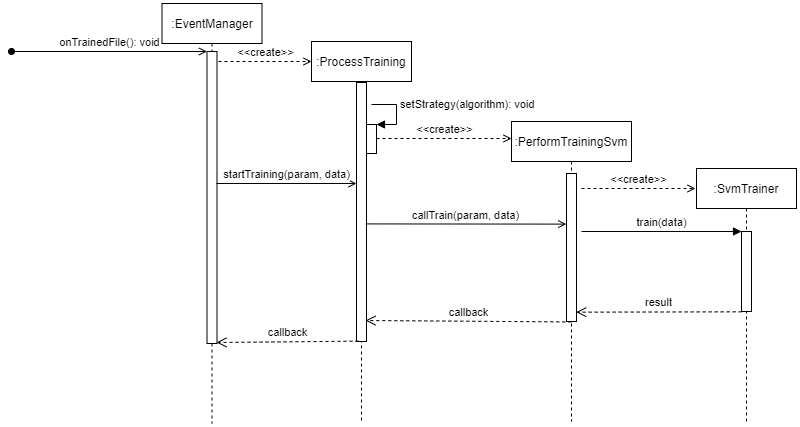

The diagram above was exported from draw.io. Its source (the exported page's mxGraphModel, read from the mxfile embedded in the PNG):
<mxGraphModel dx="1422" dy="742" grid="1" gridSize="10" guides="1" tooltips="1" connect="1" arrows="1" fold="1" page="1" pageScale="1" pageWidth="827" pageHeight="1169" math="0" shadow="0">
  <root>
    <mxCell id="2yGnasatnQOuvcm4b8C5-0" />
    <mxCell id="2yGnasatnQOuvcm4b8C5-1" parent="2yGnasatnQOuvcm4b8C5-0" />
    <mxCell id="bmr7YBqQC9NXEwVt5LM7-3" value=":EventManager" style="shape=umlLifeline;perimeter=lifelinePerimeter;whiteSpace=wrap;html=1;container=1;collapsible=0;recursiveResize=0;outlineConnect=0;" parent="2yGnasatnQOuvcm4b8C5-1" vertex="1">
      <mxGeometry x="160.5" y="180" width="100" height="420" as="geometry" />
    </mxCell>
    <mxCell id="-hpo0yLqU0YAVjpp_SFr-0" value="" style="html=1;points=[];perimeter=orthogonalPerimeter;" parent="bmr7YBqQC9NXEwVt5LM7-3" vertex="1">
      <mxGeometry x="45" y="48" width="10" height="292" as="geometry" />
    </mxCell>
    <mxCell id="-hpo0yLqU0YAVjpp_SFr-1" value="onTrainedFile(): void" style="html=1;verticalAlign=bottom;endArrow=open;entryX=0;entryY=0;startArrow=oval;startFill=1;endFill=0;" parent="2yGnasatnQOuvcm4b8C5-1" target="-hpo0yLqU0YAVjpp_SFr-0" edge="1">
      <mxGeometry relative="1" as="geometry">
        <mxPoint x="10" y="228" as="sourcePoint" />
      </mxGeometry>
    </mxCell>
    <mxCell id="NLBRMBRoVwt7Z9lH9R_n-0" value="&amp;lt;&amp;lt;create&amp;gt;&amp;gt;" style="html=1;verticalAlign=bottom;endArrow=open;endFill=0;dashed=1;" parent="2yGnasatnQOuvcm4b8C5-1" edge="1">
      <mxGeometry width="80" relative="1" as="geometry">
        <mxPoint x="217" y="238" as="sourcePoint" />
        <mxPoint x="310" y="238" as="targetPoint" />
      </mxGeometry>
    </mxCell>
    <mxCell id="NLBRMBRoVwt7Z9lH9R_n-1" value=":ProcessTraining" style="shape=umlLifeline;perimeter=lifelinePerimeter;whiteSpace=wrap;html=1;container=1;collapsible=0;recursiveResize=0;outlineConnect=0;" parent="2yGnasatnQOuvcm4b8C5-1" vertex="1">
      <mxGeometry x="310" y="218" width="100" height="382" as="geometry" />
    </mxCell>
    <mxCell id="NLBRMBRoVwt7Z9lH9R_n-2" value="" style="html=1;points=[];perimeter=orthogonalPerimeter;" parent="NLBRMBRoVwt7Z9lH9R_n-1" vertex="1">
      <mxGeometry x="45" y="41" width="10" height="259" as="geometry" />
    </mxCell>
    <mxCell id="NLBRMBRoVwt7Z9lH9R_n-4" value="callback" style="html=1;verticalAlign=bottom;endArrow=open;dashed=1;endSize=8;exitX=0;exitY=0.95;" parent="NLBRMBRoVwt7Z9lH9R_n-1" edge="1">
      <mxGeometry relative="1" as="geometry">
        <mxPoint x="-95" y="301" as="targetPoint" />
        <mxPoint x="47" y="299.64999999999964" as="sourcePoint" />
      </mxGeometry>
    </mxCell>
    <mxCell id="NLBRMBRoVwt7Z9lH9R_n-5" value="" style="html=1;points=[];perimeter=orthogonalPerimeter;" parent="2yGnasatnQOuvcm4b8C5-1" vertex="1">
      <mxGeometry x="365" y="301" width="10" height="29" as="geometry" />
    </mxCell>
    <mxCell id="NLBRMBRoVwt7Z9lH9R_n-6" value="setStrategy(algorithm): void" style="edgeStyle=orthogonalEdgeStyle;html=1;align=left;spacingLeft=2;endArrow=block;rounded=0;entryX=1;entryY=0;" parent="2yGnasatnQOuvcm4b8C5-1" target="NLBRMBRoVwt7Z9lH9R_n-5" edge="1">
      <mxGeometry x="-0.2308" relative="1" as="geometry">
        <mxPoint x="370" y="281" as="sourcePoint" />
        <Array as="points">
          <mxPoint x="395" y="281" />
        </Array>
        <mxPoint as="offset" />
      </mxGeometry>
    </mxCell>
    <mxCell id="NLBRMBRoVwt7Z9lH9R_n-7" value=":PerformTrainingSvm" style="shape=umlLifeline;perimeter=lifelinePerimeter;whiteSpace=wrap;html=1;container=1;collapsible=0;recursiveResize=0;outlineConnect=0;" parent="2yGnasatnQOuvcm4b8C5-1" vertex="1">
      <mxGeometry x="510" y="298" width="120" height="300" as="geometry" />
    </mxCell>
    <mxCell id="NLBRMBRoVwt7Z9lH9R_n-10" value="" style="html=1;points=[];perimeter=orthogonalPerimeter;" parent="NLBRMBRoVwt7Z9lH9R_n-7" vertex="1">
      <mxGeometry x="55" y="52" width="10" height="148" as="geometry" />
    </mxCell>
    <mxCell id="NLBRMBRoVwt7Z9lH9R_n-9" value="&amp;lt;&amp;lt;create&amp;gt;&amp;gt;" style="html=1;verticalAlign=bottom;endArrow=open;endFill=0;dashed=1;" parent="2yGnasatnQOuvcm4b8C5-1" edge="1">
      <mxGeometry width="80" relative="1" as="geometry">
        <mxPoint x="375" y="315" as="sourcePoint" />
        <mxPoint x="510" y="315" as="targetPoint" />
      </mxGeometry>
    </mxCell>
    <mxCell id="NLBRMBRoVwt7Z9lH9R_n-11" value="callTrain(param, data)" style="html=1;verticalAlign=bottom;endArrow=open;endFill=0;exitX=0.935;exitY=0.546;exitDx=0;exitDy=0;exitPerimeter=0;entryX=-0.019;entryY=0.342;entryDx=0;entryDy=0;entryPerimeter=0;" parent="2yGnasatnQOuvcm4b8C5-1" edge="1" target="NLBRMBRoVwt7Z9lH9R_n-10" source="NLBRMBRoVwt7Z9lH9R_n-2">
      <mxGeometry relative="1" as="geometry">
        <mxPoint x="370" y="401" as="sourcePoint" />
        <mxPoint x="563" y="401" as="targetPoint" />
      </mxGeometry>
    </mxCell>
    <mxCell id="NLBRMBRoVwt7Z9lH9R_n-13" value="&amp;lt;&amp;lt;create&amp;gt;&amp;gt;" style="html=1;verticalAlign=bottom;endArrow=open;endFill=0;dashed=1;" parent="2yGnasatnQOuvcm4b8C5-1" edge="1">
      <mxGeometry width="80" relative="1" as="geometry">
        <mxPoint x="580" y="365" as="sourcePoint" />
        <mxPoint x="694" y="365" as="targetPoint" />
      </mxGeometry>
    </mxCell>
    <mxCell id="NLBRMBRoVwt7Z9lH9R_n-14" value=":SvmTrainer" style="shape=umlLifeline;perimeter=lifelinePerimeter;whiteSpace=wrap;html=1;container=1;collapsible=0;recursiveResize=0;outlineConnect=0;" parent="2yGnasatnQOuvcm4b8C5-1" vertex="1">
      <mxGeometry x="695" y="345" width="100" height="255" as="geometry" />
    </mxCell>
    <mxCell id="NLBRMBRoVwt7Z9lH9R_n-15" value="" style="html=1;points=[];perimeter=orthogonalPerimeter;" parent="NLBRMBRoVwt7Z9lH9R_n-14" vertex="1">
      <mxGeometry x="45" y="63" width="10" height="80" as="geometry" />
    </mxCell>
    <mxCell id="NLBRMBRoVwt7Z9lH9R_n-16" value="train(data)" style="html=1;verticalAlign=bottom;endArrow=block;entryX=0;entryY=0;" parent="2yGnasatnQOuvcm4b8C5-1" target="NLBRMBRoVwt7Z9lH9R_n-15" edge="1">
      <mxGeometry relative="1" as="geometry">
        <mxPoint x="580" y="408" as="sourcePoint" />
      </mxGeometry>
    </mxCell>
    <mxCell id="NLBRMBRoVwt7Z9lH9R_n-17" value="result" style="html=1;verticalAlign=bottom;endArrow=open;dashed=1;endSize=8;exitX=0.014;exitY=1.004;exitDx=0;exitDy=0;exitPerimeter=0;entryX=0.969;entryY=0.937;entryDx=0;entryDy=0;entryPerimeter=0;" parent="2yGnasatnQOuvcm4b8C5-1" source="NLBRMBRoVwt7Z9lH9R_n-15" target="NLBRMBRoVwt7Z9lH9R_n-10" edge="1">
      <mxGeometry relative="1" as="geometry">
        <mxPoint x="580" y="488" as="targetPoint" />
        <mxPoint x="730" y="488" as="sourcePoint" />
      </mxGeometry>
    </mxCell>
    <mxCell id="NLBRMBRoVwt7Z9lH9R_n-12" value="callback" style="html=1;verticalAlign=bottom;endArrow=open;dashed=1;endSize=8;exitX=0.48;exitY=1.003;exitDx=0;exitDy=0;exitPerimeter=0;" parent="2yGnasatnQOuvcm4b8C5-1" edge="1" source="NLBRMBRoVwt7Z9lH9R_n-10">
      <mxGeometry relative="1" as="geometry">
        <mxPoint x="364" y="497" as="targetPoint" />
        <mxPoint x="558.5" y="497" as="sourcePoint" />
      </mxGeometry>
    </mxCell>
    <mxCell id="6hJCgiT77lEE0abvuR4z-0" value="startTraining(param, data)" style="html=1;verticalAlign=bottom;endArrow=open;endFill=0;" parent="2yGnasatnQOuvcm4b8C5-1" edge="1">
      <mxGeometry relative="1" as="geometry">
        <mxPoint x="215" y="360" as="sourcePoint" />
        <mxPoint x="355" y="360" as="targetPoint" />
      </mxGeometry>
    </mxCell>
  </root>
</mxGraphModel>